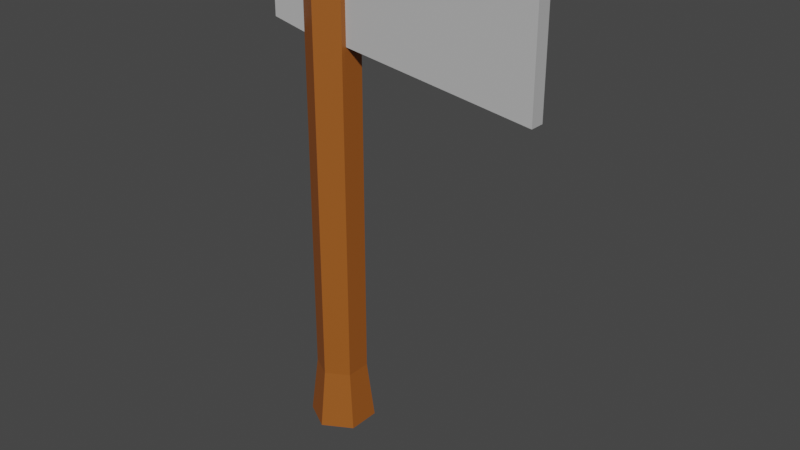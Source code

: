 # Source: axe.blend  (saved by Blender 2.82.7; exported with 4.5.12 LTS)
import bpy
from mathutils import Matrix  # noqa: F401  (used for matrix-valued properties, if any)

bpy.ops.wm.read_factory_settings(use_empty=True)
scene = bpy.context.scene
scene.name = 'Scene'

# ---- collections
col_collection = bpy.data.collections.new('Collection'); scene.collection.children.link(col_collection)

# ---- materials (node trees are filled in below, after node groups)
mat_material_001 = bpy.data.materials.new('Material.001')
mat_material_001.use_transparent_shadow = False
mat_material_002 = bpy.data.materials.new('Material.002')
mat_material_002.use_transparent_shadow = False

# ---- material node trees
mat_material_001.use_nodes = True; mat_material_001.node_tree.nodes.clear()
_N = mat_material_001.node_tree.nodes; _L = mat_material_001.node_tree.links
n0 = _N.new('ShaderNodeOutputMaterial'); n0.name = 'Material Output'; n0.location = (300, 300)
n1 = _N.new('ShaderNodeBsdfPrincipled'); n1.name = 'Principled BSDF'; n1.location = (10, 300)
n1.distribution = 'GGX'
n1.subsurface_method = 'BURLEY'
n1.inputs[0].default_value = (0.3299, 0.0937, 0.01258, 1.0)
n1.inputs[3].default_value = 1.45
n1.inputs[27].default_value = (0.0, 0.0, 0.0, 1.0)
n1.inputs[28].default_value = 1.0
_L.new(n1.outputs[0], n0.inputs[0])
n0.is_active_output = True
mat_material_002.use_nodes = True; mat_material_002.node_tree.nodes.clear()
_N = mat_material_002.node_tree.nodes; _L = mat_material_002.node_tree.links
n0 = _N.new('ShaderNodeOutputMaterial'); n0.name = 'Material Output'; n0.location = (300, 300)
n1 = _N.new('ShaderNodeBsdfPrincipled'); n1.name = 'Principled BSDF'; n1.location = (10, 300)
n1.distribution = 'GGX'
n1.subsurface_method = 'BURLEY'
n1.inputs[0].default_value = (0.504, 0.504, 0.504, 1.0)
n1.inputs[3].default_value = 1.45
n1.inputs[27].default_value = (0.0, 0.0, 0.0, 1.0)
n1.inputs[28].default_value = 1.0
_L.new(n1.outputs[0], n0.inputs[0])
n0.is_active_output = True

# ---- world
world_world = bpy.data.worlds.new('World'); scene.world = world_world
world_world.use_nodes = True; world_world.node_tree.nodes.clear()
_N = world_world.node_tree.nodes; _L = world_world.node_tree.links
n0 = _N.new('ShaderNodeOutputWorld'); n0.name = 'World Output'; n0.location = (300, 300)
n1 = _N.new('ShaderNodeBackground'); n1.name = 'Background'; n1.location = (10, 300)
n1.inputs[0].default_value = (0.05088, 0.05088, 0.05088, 1.0)
_L.new(n1.outputs[0], n0.inputs[0])
n0.is_active_output = True
world_world.color = (0.05088, 0.05088, 0.05088)
world_world.use_sun_shadow = False
world_world.sun_shadow_jitter_overblur = 0.0

# ---- meshes
me_cylinder_001 = bpy.data.meshes.new('Cylinder.001')
me_cylinder_001.from_pydata([(-2.754e-07, -0.2856, -2.777), (0.04071, -0.1981, 1.176), (-0.2474, -0.1428, -2.777), (-0.1919, -0.1108, 1.223), (-0.2474, 0.1428, -2.777), (-0.133, 0.1448, 1.09), (-2.504e-07, 0.2856, -2.777), (-0.05892, 0.1876, 1.09), (0.2474, 0.1428, -2.777), (0.1919, 0.1108, 1.223), (0.2474, -0.1428, -2.777), (0.1512, -0.1343, 1.176), (0.0, -0.2216, -2.255), (-0.1919, -0.1108, -2.255), (-0.1919, 0.1108, -2.255), (1.938e-08, 0.2216, -2.255), (0.1919, 0.1108, -2.255), (0.1919, -0.1108, -2.255), (0.04071, -0.1981, 0.6788), (-0.1919, -0.1108, 0.3686), (-0.133, 0.1448, 0.6884), (-0.05892, 0.1876, 0.6884), (0.1919, 0.1108, 0.3686), (0.1512, -0.1343, 0.6788), (0.0, -0.2216, 0.3686), (0.0, -0.2216, 1.223), (0.1919, -0.1108, 1.223), (0.1919, -0.1108, 0.3686), (0.8786, -1.649, 0.4543), (0.8786, -1.649, 1.401), (0.9891, -1.586, 1.401), (0.9891, -1.586, 0.4543), (1.938e-08, 0.2216, 1.223), (-0.1919, 0.1108, 1.223), (-0.1919, 0.1108, 0.3686), (1.938e-08, 0.2216, 0.3686), (-0.247, 0.5133, 1.01), (-0.3211, 0.4705, 1.01), (-0.3211, 0.4705, 0.7686), (-0.247, 0.5133, 0.7686)], [], [(24, 25, 3, 19), (19, 3, 33, 34), (21, 20, 38, 39), (35, 32, 9, 22), (3, 25, 26, 9, 32, 33), (22, 9, 26, 27), (11, 1, 29, 30), (0, 2, 4, 6, 8, 10), (10, 17, 12, 0), (8, 16, 17, 10), (6, 15, 16, 8), (4, 14, 15, 6), (2, 13, 14, 4), (0, 12, 13, 2), (17, 27, 24, 12), (16, 22, 27, 17), (15, 35, 22, 16), (14, 34, 35, 15), (13, 19, 34, 14), (12, 24, 19, 13), (18, 1, 25, 24), (1, 11, 26, 25), (11, 23, 27, 26), (23, 18, 24, 27), (31, 30, 29, 28), (23, 11, 30, 31), (1, 18, 28, 29), (18, 23, 31, 28), (7, 5, 33, 32), (5, 20, 34, 33), (21, 7, 32, 35), (20, 21, 35, 34), (38, 37, 36, 39), (20, 5, 37, 38), (7, 21, 39, 36), (5, 7, 36, 37)])
me_cylinder_001.polygons.foreach_set('material_index', [0, 0, 1, 0, 0, 0, 1, 0, 0, 0, 0, 0, 0, 0, 0, 0, 0, 0, 0, 0, 0, 0, 0, 0, 1, 1, 1, 1, 0, 0, 0, 0, 1, 1, 1, 1])
_uv = me_cylinder_001.uv_layers.new(name='UVMap')
_uv.uv.foreach_set('vector', [1.0, 0.8941, 1.0, 1.0, 0.8333, 1.0, 0.8333, 0.8941, 0.8333, 0.8941, 0.8333, 1.0, 0.6667, 1.0, 0.6667, 0.8941, 0.5512, 0.9026, 0.6155, 0.9026, 0.6155, 0.9026, 0.5512, 0.9026, 0.5, 0.8941, 0.5, 1.0, 0.3333, 1.0, 0.3333, 0.8941, 0.4578, 0.37, 0.25, 0.49, 0.04215, 0.37, 0.04215, 0.13, 0.25, 0.01, 0.4578, 0.13, 0.3333, 0.8941, 0.3333, 1.0, 0.1667, 1.0, 0.1667, 0.8941, 0.1313, 0.9942, 0.03535, 0.9942, 0.03535, 0.9942, 0.1313, 0.9942, 0.75, 0.49, 0.9578, 0.37, 0.9578, 0.13, 0.75, 0.01, 0.5422, 0.13, 0.5422, 0.37, 0.1667, 0.5, 0.1667, 0.5691, -8.941e-08, 0.5691, -8.941e-08, 0.5, 0.3333, 0.5, 0.3333, 0.5691, 0.1667, 0.5691, 0.1667, 0.5, 0.5, 0.5, 0.5, 0.5691, 0.3333, 0.5691, 0.3333, 0.5, 0.6667, 0.5, 0.6667, 0.5691, 0.5, 0.5691, 0.5, 0.5, 0.8333, 0.5, 0.8333, 0.5691, 0.6667, 0.5691, 0.6667, 0.5, 1.0, 0.5, 1.0, 0.5691, 0.8333, 0.5691, 0.8333, 0.5, 0.1667, 0.5691, 0.1667, 0.8941, -8.941e-08, 0.8941, -8.941e-08, 0.5691, 0.3333, 0.5691, 0.3333, 0.8941, 0.1667, 0.8941, 0.1667, 0.5691, 0.5, 0.5691, 0.5, 0.8941, 0.3333, 0.8941, 0.3333, 0.5691, 0.6667, 0.5691, 0.6667, 0.8941, 0.5, 0.8941, 0.5, 0.5691, 0.8333, 0.5691, 0.8333, 0.8941, 0.6667, 0.8941, 0.6667, 0.5691, 1.0, 0.5691, 1.0, 0.8941, 0.8333, 0.8941, 0.8333, 0.5691, 0.03535, 0.9, 0.03535, 0.9942, -8.941e-08, 1.0, -8.941e-08, 0.8941, 0.03535, 0.9942, 0.1313, 0.9942, 0.1667, 1.0, -8.941e-08, 1.0, 0.1313, 0.9942, 0.1313, 0.9, 0.1667, 0.8941, 0.1667, 1.0, 0.1313, 0.9, 0.03535, 0.9, -8.941e-08, 0.8941, 0.1667, 0.8941, 0.1313, 0.9, 0.1313, 0.9942, 0.03535, 0.9942, 0.03535, 0.9, 0.1313, 0.9, 0.1313, 0.9942, 0.1313, 0.9942, 0.1313, 0.9, 0.03535, 0.9942, 0.03535, 0.9, 0.03535, 0.9, 0.03535, 0.9942, 0.03535, 0.9, 0.1313, 0.9, 0.1313, 0.9, 0.03535, 0.9, 0.5512, 0.9916, 0.6155, 0.9916, 0.6667, 1.0, 0.5, 1.0, 0.6155, 0.9916, 0.6155, 0.9026, 0.6667, 0.8941, 0.6667, 1.0, 0.5512, 0.9026, 0.5512, 0.9916, 0.5, 1.0, 0.5, 0.8941, 0.6155, 0.9026, 0.5512, 0.9026, 0.5, 0.8941, 0.6667, 0.8941, 0.6155, 0.9026, 0.6155, 0.9916, 0.5512, 0.9916, 0.5512, 0.9026, 0.6155, 0.9026, 0.6155, 0.9916, 0.6155, 0.9916, 0.6155, 0.9026, 0.5512, 0.9916, 0.5512, 0.9026, 0.5512, 0.9026, 0.5512, 0.9916, 0.6155, 0.9916, 0.5512, 0.9916, 0.5512, 0.9916, 0.6155, 0.9916])
me_cylinder_001.materials.append(mat_material_001)
me_cylinder_001.materials.append(mat_material_002)
me_cylinder_001.use_remesh_fix_poles = True
me_cylinder_001.use_remesh_preserve_attributes = False
me_cylinder_001.use_mirror_vertex_groups = False
me_cylinder_001.update()

# ---- objects
ob_cylinder = bpy.data.objects.new('Cylinder', me_cylinder_001)

# ---- transforms, parenting, visibility, modifiers, constraints
ob_cylinder.location = (0.0, 0.0, 0.0)
ob_cylinder.rotation_euler = (0.0, -0.0, 1.047)
ob_cylinder.lineart.crease_threshold = 0.0

# ---- collection membership
col_collection.objects.link(ob_cylinder)

# ---- scene / render settings (as saved in the file)
scene.frame_start = 1; scene.frame_end = 250; scene.frame_set(33)
scene.render.engine = 'BLENDER_EEVEE_NEXT'
scene.cycles.use_denoising = False
scene.cycles.samples = 128
scene.cycles.sampling_pattern = 'TABULATED_SOBOL'
scene.cycles.use_adaptive_sampling = False
scene.cycles.use_light_tree = False
scene.view_settings.view_transform = 'Filmic'
bpy.context.view_layer.update()

# ---- added for rendering (the .blend has no active camera and no usable light): camera, sun
cam_auto = bpy.data.cameras.new('AutoCamera')
cam_auto.lens = 50.0
cam_auto.sensor_width = 36.0
cam_auto.clip_end = 1000.0
ob_auto_camera = bpy.data.objects.new('AutoCamera', cam_auto)
scene.collection.objects.link(ob_auto_camera)
ob_auto_camera.location = (5.61989, -5.94792, 3.28074)
ob_auto_camera.rotation_euler = (1.09748, -7.21219e-08, 0.694738)
scene.camera = ob_auto_camera
light_auto_sun = bpy.data.lights.new('AutoSun', 'SUN')
light_auto_sun.energy = 3.0
light_auto_sun.angle = 0.0523599
ob_auto_sun = bpy.data.objects.new('AutoSun', light_auto_sun)
scene.collection.objects.link(ob_auto_sun)
ob_auto_sun.rotation_euler = (0.872665, 0.174533, 0.523599)
bpy.context.view_layer.update()
